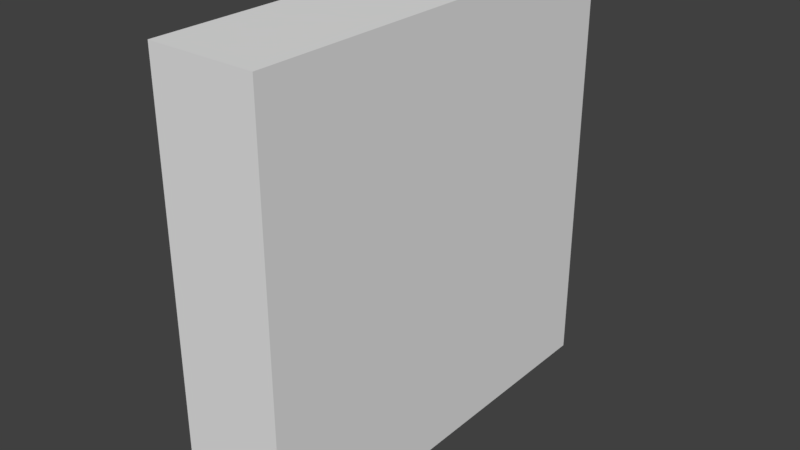 # Source: Fence.blend  (saved by Blender 2.77.0; exported with 4.5.12 LTS)
import bpy
from mathutils import Matrix  # noqa: F401  (used for matrix-valued properties, if any)

bpy.ops.wm.read_factory_settings(use_empty=True)
scene = bpy.context.scene
scene.name = 'Scene'

# ---- collections
col_collection_1 = bpy.data.collections.new('Collection 1'); scene.collection.children.link(col_collection_1)

# ---- materials (node trees are filled in below, after node groups)
mat_material = bpy.data.materials.new('Material')
mat_material.alpha_threshold = 0.0
mat_material.use_transparent_shadow = False
mat_material.roughness = 0.5
mat_material.line_color = (0.0, 0.0, 0.0, 1.0)

# ---- material node trees

# ---- world
world_world = bpy.data.worlds.new('World'); scene.world = world_world
world_world.color = (0.05088, 0.05088, 0.05088)
world_world.use_sun_shadow = False
world_world.sun_shadow_jitter_overblur = 0.0
world_world.cycles.sampling_method = 'MANUAL'

# ---- meshes
me_cube = bpy.data.meshes.new('Cube')
me_cube.from_pydata([(0.6366, -1.0, 5.96e-08), (0.3866, -1.0, -8.941e-08), (0.6366, -4.371e-08, 4.172e-07), (0.3866, -4.371e-08, -8.941e-08), (0.6366, -1.0, -1.0), (0.3866, -1.0, -1.0), (0.6366, -4.371e-08, -1.0), (0.3866, -4.371e-08, -1.0)], [], [(4, 0, 1, 5), (6, 7, 3, 2), (4, 6, 2, 0), (0, 2, 3, 1), (1, 3, 7, 5), (5, 7, 6, 4)])
_uv = me_cube.uv_layers.new(name='UVMap')
_uv.uv.foreach_set('vector', [0.25, 0.2031, 0.25, 0.4531, -2.98e-08, 0.4531, 0.0, 0.2031, 0.0, 0.2031, 0.25, 0.2031, 0.25, 0.4531, 0.0, 0.4531, 0.0, 0.4531, 0.25, 0.4531, 0.25, 0.7031, 0.0, 0.7031, 0.2824, 0.2848, 0.2009, 0.2848, 0.2009, 0.2033, 0.2824, 0.2033, 0.25, 0.7031, 0.0, 0.7031, 0.0, 0.4531, 0.25, 0.4531, 0.09394, 0.2085, 0.1817, 0.2085, 0.1817, 0.2962, 0.09394, 0.2962])
me_cube.materials.append(mat_material)
me_cube.use_remesh_preserve_volume = False
me_cube.use_remesh_preserve_attributes = False
me_cube.use_mirror_vertex_groups = False
me_cube.update()

# ---- objects
ob_cube = bpy.data.objects.new('Cube', me_cube)

# ---- transforms, parenting, visibility, modifiers, constraints
ob_cube.location = (0.0, 0.0, 0.0)
ob_cube.rotation_euler = (3.142, 0.0, 0.0)
ob_cube.lock_rotations_4d = False
ob_cube.empty_display_type = 'ARROWS'
ob_cube.lineart.crease_threshold = 0.0

# ---- collection membership
col_collection_1.objects.link(ob_cube)

# ---- scene / render settings (as saved in the file)
scene.frame_start = 1; scene.frame_end = 250; scene.frame_set(1)
scene.render.engine = 'BLENDER_EEVEE_NEXT'
scene.render.resolution_percentage = 50
scene.render.dither_intensity = 0.0
scene.cycles.use_denoising = False
scene.cycles.samples = 128
scene.cycles.sampling_pattern = 'TABULATED_SOBOL'
scene.cycles.light_sampling_threshold = 0.0
scene.cycles.use_adaptive_sampling = False
scene.cycles.use_light_tree = False
scene.cycles.blur_glossy = 0.0
scene.cycles.sample_clamp_indirect = 0.0
scene.view_settings.view_transform = 'Standard'
bpy.context.view_layer.update()

# ---- added for rendering (the .blend has no active camera and no usable light): camera, sun
cam_auto = bpy.data.cameras.new('AutoCamera')
cam_auto.lens = 50.0
cam_auto.sensor_width = 36.0
cam_auto.clip_end = 1000.0
ob_auto_camera = bpy.data.objects.new('AutoCamera', cam_auto)
scene.collection.objects.link(ob_auto_camera)
ob_auto_camera.location = (1.84034, -1.0945, 1.563)
ob_auto_camera.rotation_euler = (1.09748, -7.21219e-08, 0.694738)
scene.camera = ob_auto_camera
light_auto_sun = bpy.data.lights.new('AutoSun', 'SUN')
light_auto_sun.energy = 3.0
light_auto_sun.angle = 0.0523599
ob_auto_sun = bpy.data.objects.new('AutoSun', light_auto_sun)
scene.collection.objects.link(ob_auto_sun)
ob_auto_sun.rotation_euler = (0.872665, 0.174533, 0.523599)
bpy.context.view_layer.update()

